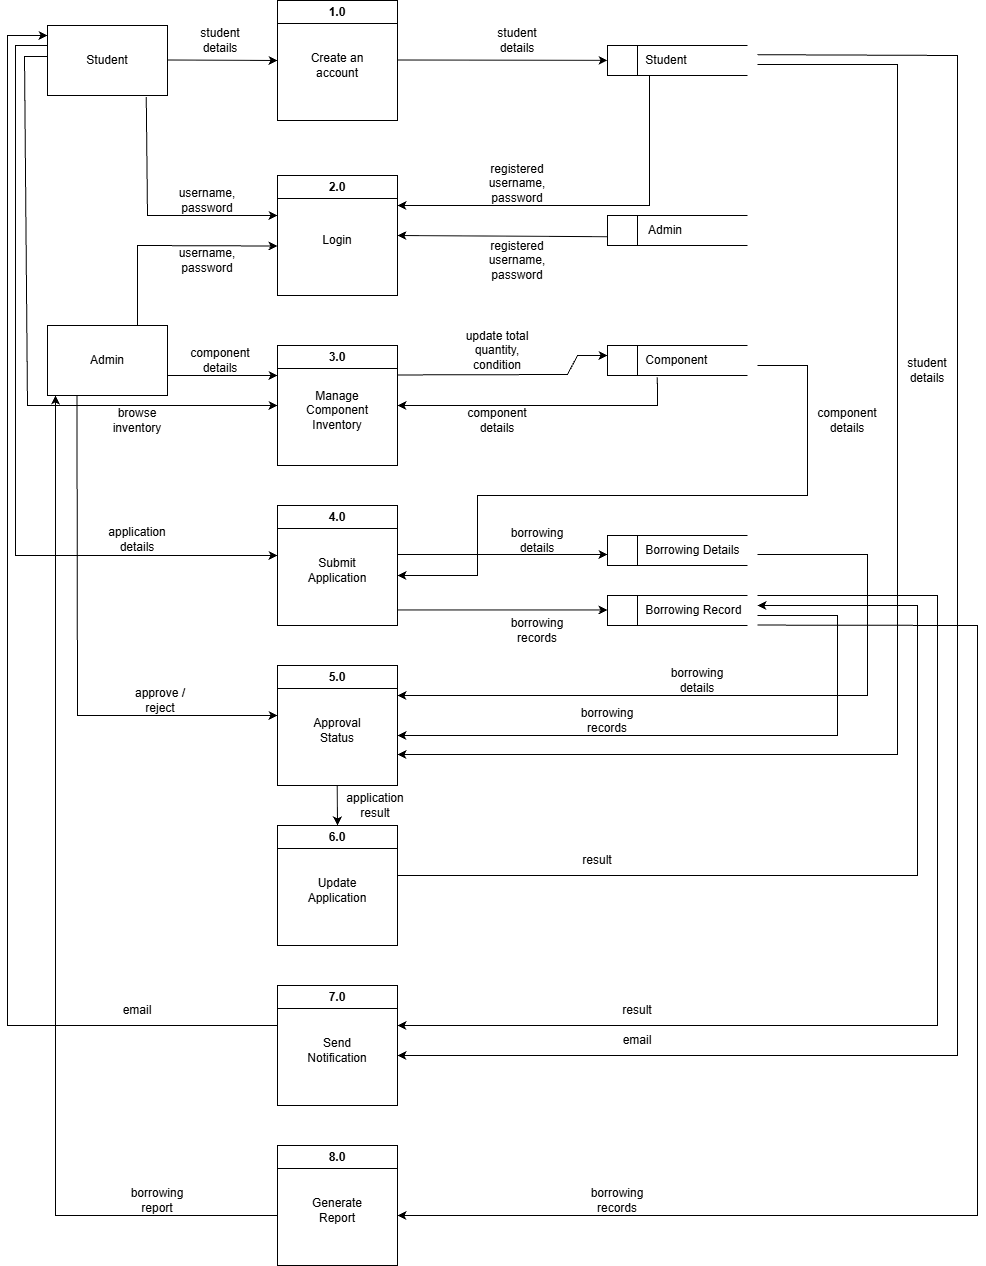

The diagram above was exported from draw.io. Its source (the exported page's mxGraphModel, read from the mxfile embedded in the PNG):
<mxGraphModel dx="1288" dy="803" grid="1" gridSize="10" guides="1" tooltips="1" connect="1" arrows="1" fold="1" page="1" pageScale="1" pageWidth="850" pageHeight="1100" math="0" shadow="0">
  <root>
    <mxCell id="0" />
    <mxCell id="1" parent="0" />
    <mxCell id="E0A8yb6lg0OfvFue2eWj-2" parent="1" style="html=1;dashed=0;whiteSpace=wrap;shape=mxgraph.dfd.dataStoreID;align=left;spacingLeft=3;points=[[0,0],[0.5,0],[1,0],[0,0.5],[1,0.5],[0,1],[0.5,1],[1,1]];" value="&lt;span style=&quot;white-space: pre;&quot;&gt;&#09;&lt;/span&gt;&amp;nbsp; Student" vertex="1">
      <mxGeometry height="30" width="140" x="610" y="70" as="geometry" />
    </mxCell>
    <mxCell id="E0A8yb6lg0OfvFue2eWj-3" parent="1" style="rounded=0;whiteSpace=wrap;html=1;" value="Student" vertex="1">
      <mxGeometry height="70" width="120" x="50" y="50" as="geometry" />
    </mxCell>
    <mxCell id="E0A8yb6lg0OfvFue2eWj-4" parent="1" style="swimlane;whiteSpace=wrap;html=1;" value="1.0" vertex="1">
      <mxGeometry height="120" width="120" x="280" y="25" as="geometry" />
    </mxCell>
    <mxCell id="E0A8yb6lg0OfvFue2eWj-5" parent="E0A8yb6lg0OfvFue2eWj-4" style="text;html=1;whiteSpace=wrap;strokeColor=none;fillColor=none;align=center;verticalAlign=middle;rounded=0;" value="Create an account" vertex="1">
      <mxGeometry height="30" width="60" x="30" y="50" as="geometry" />
    </mxCell>
    <mxCell id="E0A8yb6lg0OfvFue2eWj-7" edge="1" parent="1" style="endArrow=classic;html=1;rounded=0;entryX=0;entryY=0.5;entryDx=0;entryDy=0;" target="E0A8yb6lg0OfvFue2eWj-4" value="">
      <mxGeometry height="50" relative="1" width="50" as="geometry">
        <mxPoint x="170" y="84.5" as="sourcePoint" />
        <mxPoint x="240" y="84.5" as="targetPoint" />
      </mxGeometry>
    </mxCell>
    <mxCell id="E0A8yb6lg0OfvFue2eWj-8" parent="1" style="text;html=1;whiteSpace=wrap;strokeColor=none;fillColor=none;align=center;verticalAlign=middle;rounded=0;" value="student details" vertex="1">
      <mxGeometry height="30" width="60" x="193" y="50" as="geometry" />
    </mxCell>
    <mxCell id="E0A8yb6lg0OfvFue2eWj-9" edge="1" parent="1" style="endArrow=classic;html=1;rounded=0;" target="E0A8yb6lg0OfvFue2eWj-2" value="">
      <mxGeometry height="50" relative="1" width="50" as="geometry">
        <mxPoint x="400" y="84.5" as="sourcePoint" />
        <mxPoint x="510" y="85.5" as="targetPoint" />
      </mxGeometry>
    </mxCell>
    <mxCell id="E0A8yb6lg0OfvFue2eWj-10" parent="1" style="text;html=1;whiteSpace=wrap;strokeColor=none;fillColor=none;align=center;verticalAlign=middle;rounded=0;" value="student details" vertex="1">
      <mxGeometry height="30" width="60" x="490" y="50" as="geometry" />
    </mxCell>
    <mxCell id="E0A8yb6lg0OfvFue2eWj-11" parent="1" style="swimlane;whiteSpace=wrap;html=1;" value="2.0" vertex="1">
      <mxGeometry height="120" width="120" x="280" y="200" as="geometry" />
    </mxCell>
    <mxCell id="E0A8yb6lg0OfvFue2eWj-12" parent="E0A8yb6lg0OfvFue2eWj-11" style="text;html=1;whiteSpace=wrap;strokeColor=none;fillColor=none;align=center;verticalAlign=middle;rounded=0;" value="Login" vertex="1">
      <mxGeometry height="30" width="60" x="30" y="50" as="geometry" />
    </mxCell>
    <mxCell id="E0A8yb6lg0OfvFue2eWj-13" edge="1" parent="1" style="endArrow=classic;html=1;rounded=0;entryX=1;entryY=0.25;entryDx=0;entryDy=0;" target="E0A8yb6lg0OfvFue2eWj-11" value="">
      <mxGeometry height="50" relative="1" width="50" as="geometry">
        <Array as="points">
          <mxPoint x="652" y="100" />
          <mxPoint x="652" y="160" />
          <mxPoint x="652" y="230" />
        </Array>
        <mxPoint x="652" y="230" as="sourcePoint" />
        <mxPoint x="412" y="230" as="targetPoint" />
      </mxGeometry>
    </mxCell>
    <mxCell id="E0A8yb6lg0OfvFue2eWj-14" parent="1" style="text;html=1;whiteSpace=wrap;strokeColor=none;fillColor=none;align=center;verticalAlign=middle;rounded=0;" value="registered username, password" vertex="1">
      <mxGeometry height="30" width="60" x="490" y="193" as="geometry" />
    </mxCell>
    <mxCell id="E0A8yb6lg0OfvFue2eWj-16" edge="1" parent="1" source="E0A8yb6lg0OfvFue2eWj-3" style="endArrow=classic;html=1;rounded=0;exitX=0.823;exitY=1.02;exitDx=0;exitDy=0;exitPerimeter=0;" value="">
      <mxGeometry height="50" relative="1" width="50" as="geometry">
        <Array as="points">
          <mxPoint x="150" y="240" />
        </Array>
        <mxPoint x="151" y="160" as="sourcePoint" />
        <mxPoint x="280" y="240" as="targetPoint" />
      </mxGeometry>
    </mxCell>
    <mxCell id="E0A8yb6lg0OfvFue2eWj-17" parent="1" style="text;html=1;whiteSpace=wrap;strokeColor=none;fillColor=none;align=center;verticalAlign=middle;rounded=0;" value="username, password" vertex="1">
      <mxGeometry height="30" width="60" x="180" y="210" as="geometry" />
    </mxCell>
    <mxCell id="E0A8yb6lg0OfvFue2eWj-18" parent="1" style="rounded=0;whiteSpace=wrap;html=1;" value="Admin" vertex="1">
      <mxGeometry height="70" width="120" x="50" y="350" as="geometry" />
    </mxCell>
    <mxCell id="E0A8yb6lg0OfvFue2eWj-21" parent="1" style="html=1;dashed=0;whiteSpace=wrap;shape=mxgraph.dfd.dataStoreID;align=left;spacingLeft=3;points=[[0,0],[0.5,0],[1,0],[0,0.5],[1,0.5],[0,1],[0.5,1],[1,1]];" value="&amp;nbsp; &amp;nbsp; &amp;nbsp; &amp;nbsp; &amp;nbsp; &amp;nbsp;Admin" vertex="1">
      <mxGeometry height="30" width="140" x="610" y="240" as="geometry" />
    </mxCell>
    <mxCell id="E0A8yb6lg0OfvFue2eWj-24" edge="1" parent="1" source="E0A8yb6lg0OfvFue2eWj-21" style="endArrow=classic;html=1;rounded=0;entryX=1;entryY=0.5;entryDx=0;entryDy=0;exitX=-0.004;exitY=0.707;exitDx=0;exitDy=0;exitPerimeter=0;" target="E0A8yb6lg0OfvFue2eWj-11" value="">
      <mxGeometry height="50" relative="1" width="50" as="geometry">
        <mxPoint x="490" y="310" as="sourcePoint" />
        <mxPoint x="540" y="260" as="targetPoint" />
      </mxGeometry>
    </mxCell>
    <mxCell id="E0A8yb6lg0OfvFue2eWj-25" parent="1" style="text;html=1;whiteSpace=wrap;strokeColor=none;fillColor=none;align=center;verticalAlign=middle;rounded=0;" value="registered username, password" vertex="1">
      <mxGeometry height="30" width="60" x="490" y="270" as="geometry" />
    </mxCell>
    <mxCell id="E0A8yb6lg0OfvFue2eWj-26" edge="1" parent="1" source="E0A8yb6lg0OfvFue2eWj-18" style="endArrow=classic;html=1;rounded=0;entryX=0;entryY=0.5;entryDx=0;entryDy=0;exitX=0.75;exitY=0;exitDx=0;exitDy=0;" value="">
      <mxGeometry height="50" relative="1" width="50" as="geometry">
        <Array as="points">
          <mxPoint x="140" y="270" />
        </Array>
        <mxPoint x="120" y="270" as="sourcePoint" />
        <mxPoint x="280" y="270.5" as="targetPoint" />
      </mxGeometry>
    </mxCell>
    <mxCell id="E0A8yb6lg0OfvFue2eWj-27" parent="1" style="text;html=1;whiteSpace=wrap;strokeColor=none;fillColor=none;align=center;verticalAlign=middle;rounded=0;" value="username, password" vertex="1">
      <mxGeometry height="30" width="60" x="180" y="270" as="geometry" />
    </mxCell>
    <mxCell id="E0A8yb6lg0OfvFue2eWj-28" parent="1" style="swimlane;whiteSpace=wrap;html=1;startSize=23;" value="3.0" vertex="1">
      <mxGeometry height="120" width="120" x="280" y="370" as="geometry" />
    </mxCell>
    <mxCell id="E0A8yb6lg0OfvFue2eWj-29" parent="E0A8yb6lg0OfvFue2eWj-28" style="text;html=1;whiteSpace=wrap;strokeColor=none;fillColor=none;align=center;verticalAlign=middle;rounded=0;" value="Manage Component Inventory" vertex="1">
      <mxGeometry height="30" width="60" x="30" y="50" as="geometry" />
    </mxCell>
    <mxCell id="E0A8yb6lg0OfvFue2eWj-30" parent="1" style="html=1;dashed=0;whiteSpace=wrap;shape=mxgraph.dfd.dataStoreID;align=left;spacingLeft=3;points=[[0,0],[0.5,0],[1,0],[0,0.5],[1,0.5],[0,1],[0.5,1],[1,1]];" value="&lt;span style=&quot;white-space: pre;&quot;&gt;&#09;&lt;/span&gt;&amp;nbsp; Component" vertex="1">
      <mxGeometry height="30" width="140" x="610" y="370" as="geometry" />
    </mxCell>
    <mxCell id="E0A8yb6lg0OfvFue2eWj-31" edge="1" parent="1" style="endArrow=classic;html=1;rounded=0;entryX=0;entryY=0.25;entryDx=0;entryDy=0;" target="E0A8yb6lg0OfvFue2eWj-28" value="">
      <mxGeometry height="50" relative="1" width="50" as="geometry">
        <mxPoint x="170" y="400" as="sourcePoint" />
        <mxPoint x="220" y="350" as="targetPoint" />
      </mxGeometry>
    </mxCell>
    <mxCell id="E0A8yb6lg0OfvFue2eWj-32" parent="1" style="text;html=1;whiteSpace=wrap;strokeColor=none;fillColor=none;align=center;verticalAlign=middle;rounded=0;" value="component details" vertex="1">
      <mxGeometry height="30" width="60" x="193" y="370" as="geometry" />
    </mxCell>
    <mxCell id="E0A8yb6lg0OfvFue2eWj-33" edge="1" parent="1" style="endArrow=classic;html=1;rounded=0;entryX=0;entryY=0.333;entryDx=0;entryDy=0;entryPerimeter=0;" target="E0A8yb6lg0OfvFue2eWj-30" value="">
      <mxGeometry height="50" relative="1" width="50" as="geometry">
        <Array as="points">
          <mxPoint x="570" y="399" />
          <mxPoint x="580" y="380" />
        </Array>
        <mxPoint x="400" y="399.44" as="sourcePoint" />
        <mxPoint x="600" y="381" as="targetPoint" />
      </mxGeometry>
    </mxCell>
    <mxCell id="E0A8yb6lg0OfvFue2eWj-34" parent="1" style="text;html=1;whiteSpace=wrap;strokeColor=none;fillColor=none;align=center;verticalAlign=middle;rounded=0;" value="update total quantity, condition" vertex="1">
      <mxGeometry height="30" width="80" x="460" y="360" as="geometry" />
    </mxCell>
    <mxCell id="E0A8yb6lg0OfvFue2eWj-35" edge="1" parent="1" style="endArrow=classic;html=1;rounded=0;entryX=0;entryY=0.5;entryDx=0;entryDy=0;" target="E0A8yb6lg0OfvFue2eWj-28" value="">
      <mxGeometry height="50" relative="1" width="50" as="geometry">
        <Array as="points">
          <mxPoint x="27" y="81" />
          <mxPoint x="30" y="430" />
        </Array>
        <mxPoint x="50" y="81" as="sourcePoint" />
        <mxPoint x="30" y="450" as="targetPoint" />
      </mxGeometry>
    </mxCell>
    <mxCell id="E0A8yb6lg0OfvFue2eWj-36" parent="1" style="text;html=1;whiteSpace=wrap;strokeColor=none;fillColor=none;align=center;verticalAlign=middle;rounded=0;" value="browse inventory" vertex="1">
      <mxGeometry height="30" width="60" x="110" y="430" as="geometry" />
    </mxCell>
    <mxCell id="E0A8yb6lg0OfvFue2eWj-37" edge="1" parent="1" source="E0A8yb6lg0OfvFue2eWj-30" style="endArrow=classic;html=1;rounded=0;exitX=0.356;exitY=1.055;exitDx=0;exitDy=0;exitPerimeter=0;entryX=1;entryY=0.5;entryDx=0;entryDy=0;" target="E0A8yb6lg0OfvFue2eWj-28" value="">
      <mxGeometry height="50" relative="1" width="50" as="geometry">
        <Array as="points">
          <mxPoint x="660" y="430" />
        </Array>
        <mxPoint x="680" y="430" as="sourcePoint" />
        <mxPoint x="420" y="430" as="targetPoint" />
      </mxGeometry>
    </mxCell>
    <mxCell id="E0A8yb6lg0OfvFue2eWj-38" parent="1" style="text;html=1;whiteSpace=wrap;strokeColor=none;fillColor=none;align=center;verticalAlign=middle;rounded=0;" value="component details" vertex="1">
      <mxGeometry height="30" width="60" x="470" y="430" as="geometry" />
    </mxCell>
    <mxCell id="E0A8yb6lg0OfvFue2eWj-39" parent="1" style="swimlane;whiteSpace=wrap;html=1;startSize=23;" value="4.0" vertex="1">
      <mxGeometry height="120" width="120" x="280" y="530" as="geometry" />
    </mxCell>
    <mxCell id="E0A8yb6lg0OfvFue2eWj-40" parent="E0A8yb6lg0OfvFue2eWj-39" style="text;html=1;whiteSpace=wrap;strokeColor=none;fillColor=none;align=center;verticalAlign=middle;rounded=0;" value="Submit Application" vertex="1">
      <mxGeometry height="30" width="60" x="30" y="50" as="geometry" />
    </mxCell>
    <mxCell id="E0A8yb6lg0OfvFue2eWj-41" edge="1" parent="1" source="E0A8yb6lg0OfvFue2eWj-3" style="endArrow=classic;html=1;rounded=0;exitX=0;exitY=0.286;exitDx=0;exitDy=0;exitPerimeter=0;" value="">
      <mxGeometry height="50" relative="1" width="50" as="geometry">
        <Array as="points">
          <mxPoint x="18" y="70" />
          <mxPoint x="18" y="580" />
        </Array>
        <mxPoint x="51" y="50" as="sourcePoint" />
        <mxPoint x="280" y="580" as="targetPoint" />
      </mxGeometry>
    </mxCell>
    <mxCell id="E0A8yb6lg0OfvFue2eWj-42" parent="1" style="text;html=1;whiteSpace=wrap;strokeColor=none;fillColor=none;align=center;verticalAlign=middle;rounded=0;" value="application details" vertex="1">
      <mxGeometry height="30" width="60" x="110" y="549" as="geometry" />
    </mxCell>
    <mxCell id="E0A8yb6lg0OfvFue2eWj-43" edge="1" parent="1" style="endArrow=classic;html=1;rounded=0;" value="">
      <mxGeometry height="50" relative="1" width="50" as="geometry">
        <Array as="points">
          <mxPoint x="900" y="89" />
          <mxPoint x="900" y="579" />
          <mxPoint x="900" y="779" />
        </Array>
        <mxPoint x="760" y="89" as="sourcePoint" />
        <mxPoint x="400" y="779" as="targetPoint" />
      </mxGeometry>
    </mxCell>
    <mxCell id="E0A8yb6lg0OfvFue2eWj-44" parent="1" style="html=1;dashed=0;whiteSpace=wrap;shape=mxgraph.dfd.dataStoreID;align=left;spacingLeft=3;points=[[0,0],[0.5,0],[1,0],[0,0.5],[1,0.5],[0,1],[0.5,1],[1,1]];" value="&lt;span style=&quot;white-space: pre;&quot;&gt;&#09;&lt;/span&gt;&amp;nbsp; Borrowing Details" vertex="1">
      <mxGeometry height="30" width="140" x="610" y="560" as="geometry" />
    </mxCell>
    <mxCell id="E0A8yb6lg0OfvFue2eWj-45" parent="1" style="text;html=1;whiteSpace=wrap;strokeColor=none;fillColor=none;align=center;verticalAlign=middle;rounded=0;" value="student details" vertex="1">
      <mxGeometry height="30" width="60" x="900" y="380" as="geometry" />
    </mxCell>
    <mxCell id="E0A8yb6lg0OfvFue2eWj-46" edge="1" parent="1" style="endArrow=classic;html=1;rounded=0;" value="">
      <mxGeometry height="50" relative="1" width="50" as="geometry">
        <Array as="points">
          <mxPoint x="810" y="390" />
          <mxPoint x="810" y="520" />
          <mxPoint x="480" y="520" />
          <mxPoint x="480" y="600" />
        </Array>
        <mxPoint x="760" y="390" as="sourcePoint" />
        <mxPoint x="400" y="600" as="targetPoint" />
      </mxGeometry>
    </mxCell>
    <mxCell id="E0A8yb6lg0OfvFue2eWj-48" parent="1" style="text;html=1;whiteSpace=wrap;strokeColor=none;fillColor=none;align=center;verticalAlign=middle;rounded=0;" value="component details" vertex="1">
      <mxGeometry height="30" width="60" x="820" y="430" as="geometry" />
    </mxCell>
    <mxCell id="E0A8yb6lg0OfvFue2eWj-49" edge="1" parent="1" style="endArrow=classic;html=1;rounded=0;" value="">
      <mxGeometry height="50" relative="1" width="50" as="geometry">
        <mxPoint x="400" y="579" as="sourcePoint" />
        <mxPoint x="610" y="579" as="targetPoint" />
      </mxGeometry>
    </mxCell>
    <mxCell id="E0A8yb6lg0OfvFue2eWj-50" parent="1" style="text;html=1;whiteSpace=wrap;strokeColor=none;fillColor=none;align=center;verticalAlign=middle;rounded=0;" value="borrowing details" vertex="1">
      <mxGeometry height="30" width="60" x="510" y="550" as="geometry" />
    </mxCell>
    <mxCell id="E0A8yb6lg0OfvFue2eWj-51" parent="1" style="html=1;dashed=0;whiteSpace=wrap;shape=mxgraph.dfd.dataStoreID;align=left;spacingLeft=3;points=[[0,0],[0.5,0],[1,0],[0,0.5],[1,0.5],[0,1],[0.5,1],[1,1]];" value="&lt;span style=&quot;white-space: pre;&quot;&gt;&#09;&lt;/span&gt;&amp;nbsp; Borrowing Record" vertex="1">
      <mxGeometry height="30" width="140" x="610" y="620" as="geometry" />
    </mxCell>
    <mxCell id="E0A8yb6lg0OfvFue2eWj-52" edge="1" parent="1" style="endArrow=classic;html=1;rounded=0;" value="">
      <mxGeometry height="50" relative="1" width="50" as="geometry">
        <mxPoint x="400" y="634.44" as="sourcePoint" />
        <mxPoint x="610" y="634.44" as="targetPoint" />
      </mxGeometry>
    </mxCell>
    <mxCell id="E0A8yb6lg0OfvFue2eWj-53" parent="1" style="text;html=1;whiteSpace=wrap;strokeColor=none;fillColor=none;align=center;verticalAlign=middle;rounded=0;" value="borrowing records" vertex="1">
      <mxGeometry height="30" width="60" x="510" y="640" as="geometry" />
    </mxCell>
    <mxCell id="E0A8yb6lg0OfvFue2eWj-54" parent="1" style="swimlane;whiteSpace=wrap;html=1;startSize=23;" value="5.0" vertex="1">
      <mxGeometry height="120" width="120" x="280" y="690" as="geometry" />
    </mxCell>
    <mxCell id="E0A8yb6lg0OfvFue2eWj-55" parent="E0A8yb6lg0OfvFue2eWj-54" style="text;html=1;whiteSpace=wrap;strokeColor=none;fillColor=none;align=center;verticalAlign=middle;rounded=0;" value="Approval Status" vertex="1">
      <mxGeometry height="30" width="60" x="30" y="50" as="geometry" />
    </mxCell>
    <mxCell id="E0A8yb6lg0OfvFue2eWj-58" edge="1" parent="1" style="edgeStyle=none;orthogonalLoop=1;jettySize=auto;html=1;rounded=0;entryX=1;entryY=0.25;entryDx=0;entryDy=0;" target="E0A8yb6lg0OfvFue2eWj-54" value="">
      <mxGeometry relative="1" width="100" as="geometry">
        <Array as="points">
          <mxPoint x="870" y="579" />
          <mxPoint x="870" y="720" />
        </Array>
        <mxPoint x="760" y="578.89" as="sourcePoint" />
        <mxPoint x="870" y="740" as="targetPoint" />
      </mxGeometry>
    </mxCell>
    <mxCell id="E0A8yb6lg0OfvFue2eWj-60" edge="1" parent="1" style="edgeStyle=none;orthogonalLoop=1;jettySize=auto;html=1;rounded=0;" value="">
      <mxGeometry relative="1" width="100" as="geometry">
        <Array as="points">
          <mxPoint x="840" y="640" />
          <mxPoint x="840" y="760" />
        </Array>
        <mxPoint x="760" y="640" as="sourcePoint" />
        <mxPoint x="400" y="760" as="targetPoint" />
      </mxGeometry>
    </mxCell>
    <mxCell id="E0A8yb6lg0OfvFue2eWj-61" parent="1" style="text;html=1;whiteSpace=wrap;strokeColor=none;fillColor=none;align=center;verticalAlign=middle;rounded=0;" value="borrowing details" vertex="1">
      <mxGeometry height="30" width="60" x="670" y="690" as="geometry" />
    </mxCell>
    <mxCell id="E0A8yb6lg0OfvFue2eWj-62" parent="1" style="text;html=1;whiteSpace=wrap;strokeColor=none;fillColor=none;align=center;verticalAlign=middle;rounded=0;" value="borrowing records" vertex="1">
      <mxGeometry height="30" width="60" x="580" y="730" as="geometry" />
    </mxCell>
    <mxCell id="E0A8yb6lg0OfvFue2eWj-63" edge="1" parent="1" style="endArrow=classic;html=1;rounded=0;" value="">
      <mxGeometry height="50" relative="1" width="50" as="geometry">
        <Array as="points">
          <mxPoint x="80" y="740" />
        </Array>
        <mxPoint x="79.47" y="420" as="sourcePoint" />
        <mxPoint x="280" y="740" as="targetPoint" />
      </mxGeometry>
    </mxCell>
    <mxCell id="E0A8yb6lg0OfvFue2eWj-64" parent="1" style="text;html=1;whiteSpace=wrap;strokeColor=none;fillColor=none;align=center;verticalAlign=middle;rounded=0;" value="approve / reject" vertex="1">
      <mxGeometry height="30" width="60" x="133" y="710" as="geometry" />
    </mxCell>
    <mxCell id="E0A8yb6lg0OfvFue2eWj-65" parent="1" style="swimlane;whiteSpace=wrap;html=1;startSize=23;" value="6.0" vertex="1">
      <mxGeometry height="120" width="120" x="280" y="850" as="geometry" />
    </mxCell>
    <mxCell id="E0A8yb6lg0OfvFue2eWj-66" parent="E0A8yb6lg0OfvFue2eWj-65" style="text;html=1;whiteSpace=wrap;strokeColor=none;fillColor=none;align=center;verticalAlign=middle;rounded=0;" value="Update Application" vertex="1">
      <mxGeometry height="30" width="60" x="30" y="50" as="geometry" />
    </mxCell>
    <mxCell id="E0A8yb6lg0OfvFue2eWj-67" edge="1" parent="1" style="endArrow=classic;html=1;rounded=0;entryX=0.5;entryY=0;entryDx=0;entryDy=0;" target="E0A8yb6lg0OfvFue2eWj-65" value="">
      <mxGeometry height="50" relative="1" width="50" as="geometry">
        <mxPoint x="339.73" y="810" as="sourcePoint" />
        <mxPoint x="339.73" y="840" as="targetPoint" />
      </mxGeometry>
    </mxCell>
    <mxCell id="E0A8yb6lg0OfvFue2eWj-68" parent="1" style="text;html=1;whiteSpace=wrap;strokeColor=none;fillColor=none;align=center;verticalAlign=middle;rounded=0;" value="application result" vertex="1">
      <mxGeometry height="30" width="60" x="348" y="815" as="geometry" />
    </mxCell>
    <mxCell id="E0A8yb6lg0OfvFue2eWj-69" edge="1" parent="1" style="edgeStyle=none;orthogonalLoop=1;jettySize=auto;html=1;rounded=0;" value="">
      <mxGeometry relative="1" width="100" as="geometry">
        <Array as="points">
          <mxPoint x="920" y="900" />
          <mxPoint x="920" y="630" />
        </Array>
        <mxPoint x="400" y="900" as="sourcePoint" />
        <mxPoint x="760" y="630" as="targetPoint" />
      </mxGeometry>
    </mxCell>
    <mxCell id="E0A8yb6lg0OfvFue2eWj-70" parent="1" style="text;html=1;whiteSpace=wrap;strokeColor=none;fillColor=none;align=center;verticalAlign=middle;rounded=0;" value="result" vertex="1">
      <mxGeometry height="30" width="60" x="570" y="870" as="geometry" />
    </mxCell>
    <mxCell id="E0A8yb6lg0OfvFue2eWj-71" parent="1" style="swimlane;whiteSpace=wrap;html=1;startSize=23;" value="7.0" vertex="1">
      <mxGeometry height="120" width="120" x="280" y="1010" as="geometry" />
    </mxCell>
    <mxCell id="E0A8yb6lg0OfvFue2eWj-72" parent="E0A8yb6lg0OfvFue2eWj-71" style="text;html=1;whiteSpace=wrap;strokeColor=none;fillColor=none;align=center;verticalAlign=middle;rounded=0;" value="Send Notification" vertex="1">
      <mxGeometry height="30" width="60" x="30" y="50" as="geometry" />
    </mxCell>
    <mxCell id="E0A8yb6lg0OfvFue2eWj-73" edge="1" parent="1" style="edgeStyle=none;orthogonalLoop=1;jettySize=auto;html=1;rounded=0;" value="">
      <mxGeometry relative="1" width="100" as="geometry">
        <Array as="points">
          <mxPoint x="960" y="80" />
          <mxPoint x="960" y="1080" />
        </Array>
        <mxPoint x="760" y="79.17" as="sourcePoint" />
        <mxPoint x="400" y="1080" as="targetPoint" />
      </mxGeometry>
    </mxCell>
    <mxCell id="E0A8yb6lg0OfvFue2eWj-74" parent="1" style="text;html=1;whiteSpace=wrap;strokeColor=none;fillColor=none;align=center;verticalAlign=middle;rounded=0;" value="email" vertex="1">
      <mxGeometry height="30" width="60" x="610" y="1050" as="geometry" />
    </mxCell>
    <mxCell id="E0A8yb6lg0OfvFue2eWj-75" edge="1" parent="1" style="edgeStyle=none;orthogonalLoop=1;jettySize=auto;html=1;rounded=0;" value="">
      <mxGeometry relative="1" width="100" as="geometry">
        <Array as="points">
          <mxPoint x="940" y="620" />
          <mxPoint x="940" y="1040" />
          <mxPoint x="940" y="1050" />
        </Array>
        <mxPoint x="760" y="620" as="sourcePoint" />
        <mxPoint x="400" y="1050" as="targetPoint" />
      </mxGeometry>
    </mxCell>
    <mxCell id="E0A8yb6lg0OfvFue2eWj-77" parent="1" style="text;html=1;whiteSpace=wrap;strokeColor=none;fillColor=none;align=center;verticalAlign=middle;rounded=0;" value="result" vertex="1">
      <mxGeometry height="30" width="60" x="610" y="1020" as="geometry" />
    </mxCell>
    <mxCell id="E0A8yb6lg0OfvFue2eWj-78" edge="1" parent="1" style="edgeStyle=none;orthogonalLoop=1;jettySize=auto;html=1;rounded=0;" value="">
      <mxGeometry relative="1" width="100" as="geometry">
        <Array as="points">
          <mxPoint x="10" y="1050" />
          <mxPoint x="10" y="60" />
        </Array>
        <mxPoint x="280" y="1050" as="sourcePoint" />
        <mxPoint x="50" y="60" as="targetPoint" />
      </mxGeometry>
    </mxCell>
    <mxCell id="E0A8yb6lg0OfvFue2eWj-79" parent="1" style="text;html=1;whiteSpace=wrap;strokeColor=none;fillColor=none;align=center;verticalAlign=middle;rounded=0;" value="email" vertex="1">
      <mxGeometry height="30" width="60" x="110" y="1020" as="geometry" />
    </mxCell>
    <mxCell id="E0A8yb6lg0OfvFue2eWj-80" parent="1" style="swimlane;whiteSpace=wrap;html=1;startSize=23;" value="8.0" vertex="1">
      <mxGeometry height="120" width="120" x="280" y="1170" as="geometry" />
    </mxCell>
    <mxCell id="E0A8yb6lg0OfvFue2eWj-81" parent="E0A8yb6lg0OfvFue2eWj-80" style="text;html=1;whiteSpace=wrap;strokeColor=none;fillColor=none;align=center;verticalAlign=middle;rounded=0;" value="Generate Report" vertex="1">
      <mxGeometry height="30" width="60" x="30" y="50" as="geometry" />
    </mxCell>
    <mxCell id="E0A8yb6lg0OfvFue2eWj-82" edge="1" parent="1" style="edgeStyle=none;orthogonalLoop=1;jettySize=auto;html=1;rounded=0;" value="">
      <mxGeometry relative="1" width="100" as="geometry">
        <Array as="points">
          <mxPoint x="980" y="650" />
          <mxPoint x="980" y="1240" />
        </Array>
        <mxPoint x="760" y="649.57" as="sourcePoint" />
        <mxPoint x="400" y="1240" as="targetPoint" />
      </mxGeometry>
    </mxCell>
    <mxCell id="E0A8yb6lg0OfvFue2eWj-83" parent="1" style="text;html=1;whiteSpace=wrap;strokeColor=none;fillColor=none;align=center;verticalAlign=middle;rounded=0;" value="borrowing records" vertex="1">
      <mxGeometry height="30" width="60" x="590" y="1210" as="geometry" />
    </mxCell>
    <mxCell id="E0A8yb6lg0OfvFue2eWj-84" edge="1" parent="1" style="edgeStyle=none;orthogonalLoop=1;jettySize=auto;html=1;rounded=0;entryX=0;entryY=1;entryDx=0;entryDy=0;" value="">
      <mxGeometry relative="1" width="100" as="geometry">
        <Array as="points">
          <mxPoint x="58" y="1240" />
        </Array>
        <mxPoint x="280" y="1240" as="sourcePoint" />
        <mxPoint x="58" y="420.0000000000002" as="targetPoint" />
      </mxGeometry>
    </mxCell>
    <mxCell id="E0A8yb6lg0OfvFue2eWj-85" parent="1" style="text;html=1;whiteSpace=wrap;strokeColor=none;fillColor=none;align=center;verticalAlign=middle;rounded=0;" value="borrowing report" vertex="1">
      <mxGeometry height="30" width="60" x="130" y="1210" as="geometry" />
    </mxCell>
  </root>
</mxGraphModel>